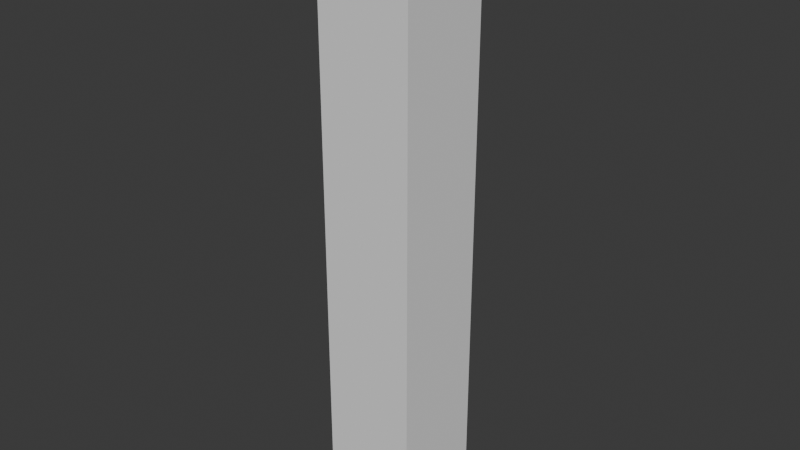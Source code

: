 # Source: birch_tree_01.blend  (saved by Blender 4.3.34; exported with 4.5.12 LTS)
import bpy
from mathutils import Matrix  # noqa: F401  (used for matrix-valued properties, if any)

bpy.ops.wm.read_factory_settings(use_empty=True)
scene = bpy.context.scene
scene.name = 'Scene'

# ---- collections
col_birch_tree_01 = bpy.data.collections.new('birch_tree_01'); scene.collection.children.link(col_birch_tree_01)
col_birch_tree_01_002 = bpy.data.collections.new('birch_tree_01.002'); col_birch_tree_01.children.link(col_birch_tree_01_002)

# ---- materials (node trees are filled in below, after node groups)
mat_color_palette = bpy.data.materials.new('color_palette')

# ---- material node trees

# ---- world
world_world = bpy.data.worlds.new('World'); scene.world = world_world
world_world.use_nodes = True; world_world.node_tree.nodes.clear()
_N = world_world.node_tree.nodes; _L = world_world.node_tree.links
n0 = _N.new('ShaderNodeOutputWorld'); n0.name = 'World Output'; n0.location = (300, 300)
n1 = _N.new('ShaderNodeBackground'); n1.name = 'Background'; n1.location = (10, 300)
n1.inputs[0].default_value = (0.05088, 0.05088, 0.05088, 1.0)
_L.new(n1.outputs[0], n0.inputs[0])
n0.is_active_output = True
world_world.color = (0.05088, 0.05088, 0.05088)
world_world.use_sun_shadow = False
world_world.sun_shadow_jitter_overblur = 0.0

# ---- meshes
me_cube_019 = bpy.data.meshes.new('Cube.019')
me_cube_019.from_pydata([(-1.0, -1.0, -1.0), (-1.0, -1.0, 1.0), (-1.0, 1.0, -1.0), (-1.0, 1.0, 1.0), (1.0, -1.0, -1.0), (1.0, -1.0, 1.0), (1.0, 1.0, -1.0), (1.0, 1.0, 1.0)], [], [(0, 1, 3, 2), (2, 3, 7, 6), (6, 7, 5, 4), (4, 5, 1, 0), (2, 6, 4, 0), (7, 3, 1, 5)])
_uv = me_cube_019.uv_layers.new(name='UVMap')
_uv.uv.foreach_set('vector', [0.375, 0.0, 0.625, 0.0, 0.625, 0.25, 0.375, 0.25, 0.375, 0.25, 0.625, 0.25, 0.625, 0.5, 0.375, 0.5, 0.375, 0.5, 0.625, 0.5, 0.625, 0.75, 0.375, 0.75, 0.375, 0.75, 0.625, 0.75, 0.625, 1.0, 0.375, 1.0, 0.125, 0.5, 0.375, 0.5, 0.375, 0.75, 0.125, 0.75, 0.625, 0.5, 0.875, 0.5, 0.875, 0.75, 0.625, 0.75])
me_cube_019.update()
me_scene_001 = bpy.data.meshes.new('Scene.001')
me_scene_001.from_pydata([], [], [])
me_scene_001.materials.append(None)
me_scene_001.update()

# ---- objects
ob_collision = bpy.data.objects.new('COLLISION', me_cube_019)
ob_pp_birch_tree_06_002 = bpy.data.objects.new('PP_Birch_Tree_06.002', me_scene_001)

# ---- transforms, parenting, visibility, modifiers, constraints
ob_collision.location = (0.02021, 0.08397, 4.432)
ob_collision.scale = (0.7, 0.7, 4.432)
ob_collision.display_type = 'BOUNDS'
ob_collision.display_bounds_type = 'CYLINDER'
ob_pp_birch_tree_06_002.location = (0.0, 0.0, 0.0)
ob_pp_birch_tree_06_002.rotation_mode = 'QUATERNION'
ob_pp_birch_tree_06_002.rotation_quaternion = (1.0, 0.0, 0.0, 0.0)
ob_pp_birch_tree_06_002.material_slots[0].link = 'OBJECT'; ob_pp_birch_tree_06_002.material_slots[0].material = mat_color_palette

# ---- collection membership
col_birch_tree_01.objects.link(ob_collision)
col_birch_tree_01_002.objects.link(ob_pp_birch_tree_06_002)

# ---- scene / render settings (as saved in the file)
scene.frame_start = 1; scene.frame_end = 250; scene.frame_set(1)
scene.render.engine = 'BLENDER_EEVEE_NEXT'
scene.cycles.sampling_pattern = 'TABULATED_SOBOL'
scene.eevee.ray_tracing_options.trace_max_roughness = 0.0
bpy.context.view_layer.update()

# ---- added for rendering (the .blend has no active camera and no usable light): camera, sun
cam_auto = bpy.data.cameras.new('AutoCamera')
cam_auto.lens = 50.0
cam_auto.sensor_width = 36.0
cam_auto.clip_end = 1000.0
ob_auto_camera = bpy.data.objects.new('AutoCamera', cam_auto)
scene.collection.objects.link(ob_auto_camera)
ob_auto_camera.location = (8.42319, -9.99961, 11.1542)
ob_auto_camera.rotation_euler = (1.09748, -7.21219e-08, 0.694738)
scene.camera = ob_auto_camera
light_auto_sun = bpy.data.lights.new('AutoSun', 'SUN')
light_auto_sun.energy = 3.0
light_auto_sun.angle = 0.0523599
ob_auto_sun = bpy.data.objects.new('AutoSun', light_auto_sun)
scene.collection.objects.link(ob_auto_sun)
ob_auto_sun.rotation_euler = (0.872665, 0.174533, 0.523599)
bpy.context.view_layer.update()
